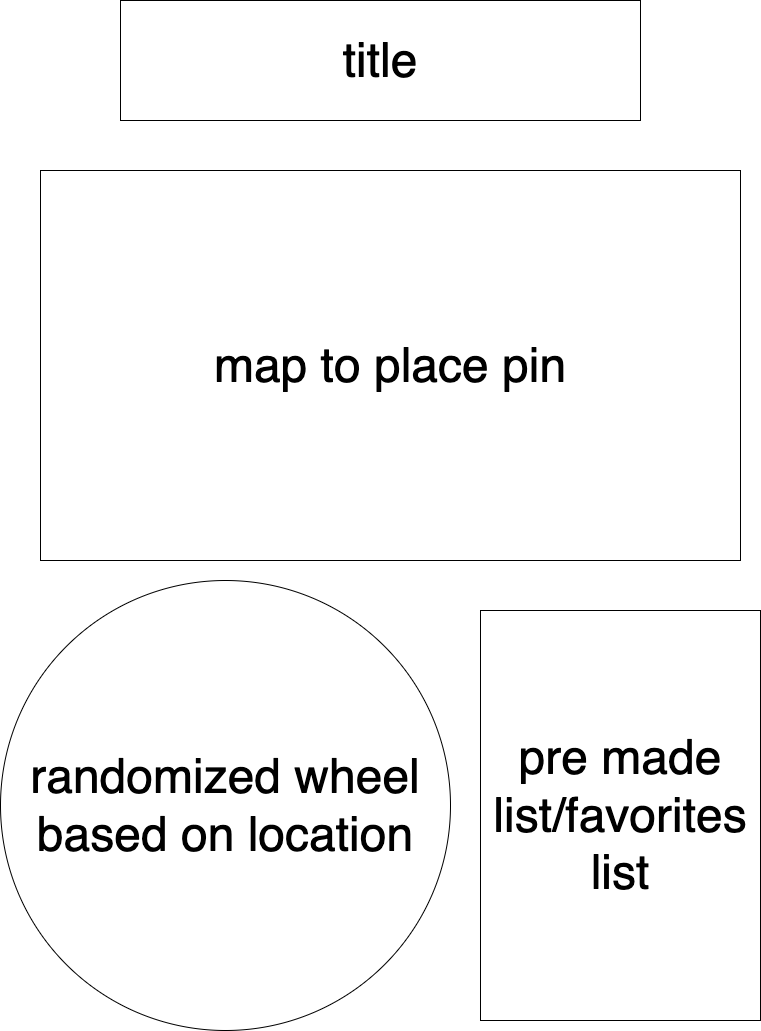

The diagram above was exported from draw.io. Its source (the exported page's mxGraphModel, read from the mxfile embedded in the PNG):
<mxGraphModel dx="1612" dy="1264" grid="1" gridSize="10" guides="1" tooltips="1" connect="1" arrows="1" fold="1" page="1" pageScale="1" pageWidth="850" pageHeight="1100" math="0" shadow="0">
  <root>
    <mxCell id="0" />
    <mxCell id="1" parent="0" />
    <mxCell id="7JWHwgqD9ZXmbB6xSIAf-1" value="&lt;font style=&quot;font-size: 48px;&quot;&gt;title&lt;/font&gt;" style="rounded=0;whiteSpace=wrap;html=1;" vertex="1" parent="1">
      <mxGeometry x="160" y="30" width="520" height="120" as="geometry" />
    </mxCell>
    <mxCell id="7JWHwgqD9ZXmbB6xSIAf-3" value="&lt;font style=&quot;font-size: 48px;&quot;&gt;map to place pin&lt;/font&gt;" style="rounded=0;whiteSpace=wrap;html=1;" vertex="1" parent="1">
      <mxGeometry x="80" y="200" width="700" height="390" as="geometry" />
    </mxCell>
    <mxCell id="7JWHwgqD9ZXmbB6xSIAf-5" value="&lt;font style=&quot;font-size: 48px;&quot;&gt;randomized wheel based on location&lt;/font&gt;" style="ellipse;whiteSpace=wrap;html=1;aspect=fixed;" vertex="1" parent="1">
      <mxGeometry x="40" y="610" width="450" height="450" as="geometry" />
    </mxCell>
    <mxCell id="7JWHwgqD9ZXmbB6xSIAf-6" value="&lt;font style=&quot;font-size: 48px;&quot;&gt;pre made list/favorites list&lt;/font&gt;" style="rounded=0;whiteSpace=wrap;html=1;" vertex="1" parent="1">
      <mxGeometry x="520" y="640" width="280" height="410" as="geometry" />
    </mxCell>
  </root>
</mxGraphModel>